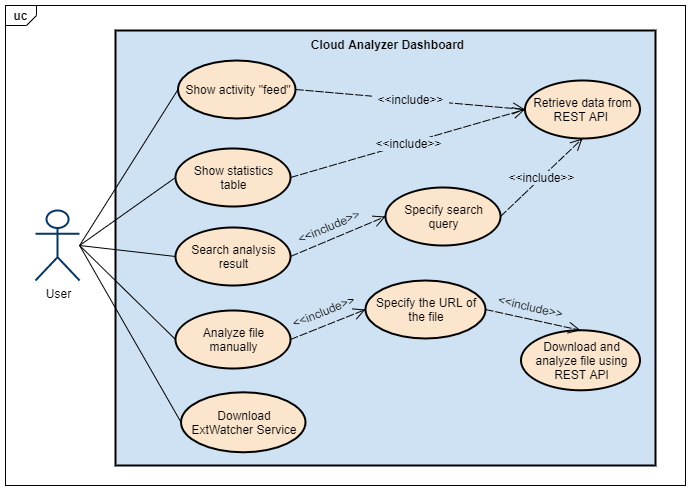

The diagram above was exported from draw.io. Its source (the exported page's mxGraphModel, read from the mxfile embedded in the PNG):
<mxGraphModel dx="716" dy="400" grid="1" gridSize="10" guides="1" tooltips="1" connect="1" arrows="1" fold="1" page="1" pageScale="1" pageWidth="850" pageHeight="1100" math="0" shadow="0">
  <root>
    <mxCell id="0" />
    <mxCell id="1" parent="0" />
    <mxCell id="Z-6Udh-V7NXRwNlmyYRU-1" value="&lt;div style=&quot;width: 25.0125px ; height: auto ; word-break: break-word&quot;&gt;&lt;div align=&quot;left&quot;&gt;&lt;br&gt;&lt;/div&gt;&lt;/div&gt;" style="shape=mxgraph.sysml.package;xSize=90;align=left;spacingLeft=10;labelX=31.2;shadow=0;strokeWidth=1;fillColor=none;opacity=100.0;html=1;nl2Br=0;verticalAlign=middle;align=left;spacingLeft=0.0;spacingRight=0;gliffyId=0;" vertex="1" parent="1">
      <mxGeometry x="250" y="145" width="680" height="480" as="geometry" />
    </mxCell>
    <mxCell id="Z-6Udh-V7NXRwNlmyYRU-2" value="&lt;div style='width: 36.3375px;height:auto;word-break: break-word;'&gt;&lt;div align=&quot;center&quot;&gt;&lt;span style=&quot;font-family:Arial;text-decoration:none;font-size:12px; line-height: 0;&quot;&gt;&lt;span style=&quot;text-decoration:none; line-height: normal;&quot;&gt;User&lt;/span&gt;&lt;/span&gt;&lt;/div&gt;&lt;/div&gt;" style="shape=umlActor;verticalLabelPosition=bottom;verticalAlign=bottom;shadow=0;strokeWidth=2;fillColor=#FFFFFF;strokeColor=#073763;opacity=100.0;html=1;nl2Br=0;verticalLabelPosition=bottom;verticalAlign=top;align=center;spacingLeft=2.0;spacingRight=0;gliffyId=4;" vertex="1" parent="1">
      <mxGeometry x="280" y="350" width="44.099998474121094" height="70" as="geometry" />
    </mxCell>
    <mxCell id="Z-6Udh-V7NXRwNlmyYRU-3" value="&lt;div style=&quot;width: 526.2px ; height: auto ; word-break: break-word&quot;&gt;&lt;div align=&quot;center&quot;&gt;&lt;span style=&quot;font-weight: bold ; font-family: &amp;#34;arial&amp;#34; ; text-decoration: none ; font-size: 12px ; line-height: 0&quot;&gt;&lt;span style=&quot;text-decoration: none ; line-height: normal&quot;&gt;Cloud Analyzer Dashboard&lt;/span&gt;&lt;/span&gt;&lt;/div&gt;&lt;/div&gt;" style="shape=rect;shadow=0;strokeWidth=2;fillColor=#cfe2f3;strokeColor=#000000;opacity=100.0;html=1;nl2Br=0;verticalAlign=top;align=center;spacingLeft=5.4;spacingRight=0;spacingTop=1.0;spacingBottom=8;whiteSpace=wrap;gliffyId=6;" vertex="1" parent="1">
      <mxGeometry x="360" y="170" width="540" height="435" as="geometry" />
    </mxCell>
    <mxCell id="Z-6Udh-V7NXRwNlmyYRU-4" value="&lt;div style='width: 108.0px;height:auto;word-break: break-word;'&gt;&lt;div align=&quot;center&quot;&gt;&lt;span style=&quot;font-family:Arial;text-decoration:none;font-size:12px; line-height: 0;&quot;&gt;&lt;span style=&quot;text-decoration:none; line-height: normal;&quot;&gt;Show activity &amp;#34;feed&amp;#34;&lt;/span&gt;&lt;/span&gt;&lt;/div&gt;&lt;/div&gt;" style="shape=ellipse;perimeter=ellipsePerimeter;shadow=0;strokeWidth=2;fillColor=#fce5cd;strokeColor=#000000;opacity=100.0;html=1;nl2Br=0;verticalAlign=middle;align=center;spacingLeft=2.0;spacingRight=0;whiteSpace=wrap;gliffyId=8;" vertex="1" parent="1">
      <mxGeometry x="422.5" y="200" width="117.5" height="58" as="geometry" />
    </mxCell>
    <mxCell id="Z-6Udh-V7NXRwNlmyYRU-5" style="shape=filledEdge;strokeWidth=1;strokeColor=#000000;fillColor=none;startArrow=none;startFill=0;startSize=6;endArrow=none;endFill=0;endSize=6;rounded=0;gliffyId=10;exitX=1.0;exitY=0.5;exitPerimeter=0;entryX=0.0;entryY=0.5;entryPerimeter=0;" edge="1" parent="1" source="Z-6Udh-V7NXRwNlmyYRU-2" target="Z-6Udh-V7NXRwNlmyYRU-4">
      <mxGeometry width="100" height="100" relative="1" as="geometry">
        <Array as="points">
          <mxPoint x="324.1000061035156" y="385" />
          <mxPoint x="422.5" y="229" />
        </Array>
      </mxGeometry>
    </mxCell>
    <mxCell id="Z-6Udh-V7NXRwNlmyYRU-6" value="&lt;div style='width: 108.0px;height:auto;word-break: break-word;'&gt;&lt;div align=&quot;center&quot;&gt;&lt;span style=&quot;font-family:Arial;text-decoration:none;font-size:12px; line-height: 0;&quot;&gt;&lt;span style=&quot;text-decoration:none; line-height: normal;&quot;&gt;Show statistics table&lt;/span&gt;&lt;/span&gt;&lt;/div&gt;&lt;/div&gt;" style="shape=ellipse;perimeter=ellipsePerimeter;shadow=0;strokeWidth=2;fillColor=#fce5cd;strokeColor=#000000;opacity=100.0;html=1;nl2Br=0;verticalAlign=middle;align=center;spacingLeft=2.0;spacingRight=0;whiteSpace=wrap;gliffyId=11;" vertex="1" parent="1">
      <mxGeometry x="420" y="288" width="115" height="58" as="geometry" />
    </mxCell>
    <mxCell id="Z-6Udh-V7NXRwNlmyYRU-7" style="shape=filledEdge;strokeWidth=1;strokeColor=#000000;fillColor=none;startArrow=none;startFill=0;startSize=6;endArrow=none;endFill=0;endSize=6;rounded=0;gliffyId=13;exitX=1.0;exitY=0.5;exitPerimeter=0;entryX=0.0;entryY=0.5;entryPerimeter=0;" edge="1" parent="1" source="Z-6Udh-V7NXRwNlmyYRU-2" target="Z-6Udh-V7NXRwNlmyYRU-6">
      <mxGeometry width="100" height="100" relative="1" as="geometry">
        <Array as="points">
          <mxPoint x="324.1000061035156" y="385" />
          <mxPoint x="420" y="317" />
        </Array>
      </mxGeometry>
    </mxCell>
    <mxCell id="Z-6Udh-V7NXRwNlmyYRU-8" value="&lt;div style='width: 108.0px;height:auto;word-break: break-word;'&gt;&lt;div align=&quot;center&quot;&gt;&lt;span style=&quot;font-family:Arial;text-decoration:none;font-size:12px; line-height: normal;&quot;&gt;Search analysis result&lt;/span&gt;&lt;/div&gt;&lt;/div&gt;" style="shape=ellipse;perimeter=ellipsePerimeter;shadow=0;strokeWidth=2;fillColor=#fce5cd;strokeColor=#000000;opacity=100.0;html=1;nl2Br=0;verticalAlign=middle;align=center;spacingLeft=2.0;spacingRight=0;whiteSpace=wrap;gliffyId=14;" vertex="1" parent="1">
      <mxGeometry x="420" y="367" width="115" height="58" as="geometry" />
    </mxCell>
    <mxCell id="Z-6Udh-V7NXRwNlmyYRU-9" style="shape=filledEdge;strokeWidth=1;strokeColor=#000000;fillColor=none;startArrow=none;startFill=0;startSize=6;endArrow=none;endFill=0;endSize=6;rounded=0;gliffyId=17;exitX=1.0;exitY=0.5;exitPerimeter=0;entryX=0.0;entryY=0.5;entryPerimeter=0;" edge="1" parent="1" source="Z-6Udh-V7NXRwNlmyYRU-2" target="Z-6Udh-V7NXRwNlmyYRU-8">
      <mxGeometry width="100" height="100" relative="1" as="geometry">
        <Array as="points">
          <mxPoint x="324.1000061035156" y="385" />
          <mxPoint x="420" y="396" />
        </Array>
      </mxGeometry>
    </mxCell>
    <mxCell id="Z-6Udh-V7NXRwNlmyYRU-10" value="&lt;div style='width: 108.0px;height:auto;word-break: break-word;'&gt;&lt;div align=&quot;center&quot;&gt;&lt;span style=&quot;font-family:Arial;text-decoration:none;font-size:12px; line-height: 0;&quot;&gt;&lt;span style=&quot;text-decoration:none; line-height: normal;&quot;&gt;Analyze file manually&lt;/span&gt;&lt;/span&gt;&lt;/div&gt;&lt;/div&gt;" style="shape=ellipse;perimeter=ellipsePerimeter;shadow=0;strokeWidth=2;fillColor=#fce5cd;strokeColor=#000000;opacity=100.0;html=1;nl2Br=0;verticalAlign=middle;align=center;spacingLeft=2.0;spacingRight=0;whiteSpace=wrap;gliffyId=18;" vertex="1" parent="1">
      <mxGeometry x="420" y="450" width="115" height="58" as="geometry" />
    </mxCell>
    <mxCell id="Z-6Udh-V7NXRwNlmyYRU-11" style="shape=filledEdge;strokeWidth=1;strokeColor=#000000;fillColor=none;startArrow=none;startFill=0;startSize=6;endArrow=none;endFill=0;endSize=6;rounded=0;gliffyId=20;exitX=1.0;exitY=0.5;exitPerimeter=0;entryX=0.0;entryY=0.5;entryPerimeter=0;" edge="1" parent="1" source="Z-6Udh-V7NXRwNlmyYRU-2" target="Z-6Udh-V7NXRwNlmyYRU-10">
      <mxGeometry width="100" height="100" relative="1" as="geometry">
        <Array as="points">
          <mxPoint x="324.1000061035156" y="385" />
          <mxPoint x="420" y="479" />
        </Array>
      </mxGeometry>
    </mxCell>
    <mxCell id="Z-6Udh-V7NXRwNlmyYRU-12" value="&lt;div style='width: 111.82758px;height:auto;word-break: break-word;'&gt;&lt;div align=&quot;center&quot;&gt;&lt;span style=&quot;font-family:Arial;text-decoration:none;font-size:12px; line-height: 0;&quot;&gt;&lt;span style=&quot;text-decoration:none; line-height: normal;&quot;&gt;Download ExtWatcher Service&lt;/span&gt;&lt;/span&gt;&lt;/div&gt;&lt;/div&gt;" style="shape=ellipse;perimeter=ellipsePerimeter;shadow=0;strokeWidth=2;fillColor=#fce5cd;strokeColor=#000000;opacity=100.0;html=1;nl2Br=0;verticalAlign=middle;align=center;spacingLeft=2.0689654;spacingRight=0;whiteSpace=wrap;gliffyId=21;" vertex="1" parent="1">
      <mxGeometry x="425.52" y="531.78" width="124.48" height="60" as="geometry" />
    </mxCell>
    <mxCell id="Z-6Udh-V7NXRwNlmyYRU-13" style="shape=filledEdge;strokeWidth=1;strokeColor=#000000;fillColor=none;startArrow=none;startFill=0;startSize=6;endArrow=none;endFill=0;endSize=6;rounded=0;gliffyId=23;exitX=1.0;exitY=0.5;exitPerimeter=0;entryX=0.0;entryY=0.5;entryPerimeter=0;" edge="1" parent="1" source="Z-6Udh-V7NXRwNlmyYRU-2" target="Z-6Udh-V7NXRwNlmyYRU-12">
      <mxGeometry width="100" height="100" relative="1" as="geometry">
        <Array as="points">
          <mxPoint x="324.1000061035156" y="385" />
          <mxPoint x="425.5172424316406" y="561.7825927734375" />
        </Array>
      </mxGeometry>
    </mxCell>
    <mxCell id="Z-6Udh-V7NXRwNlmyYRU-14" value="&lt;div style='width: 108.0px;height:auto;word-break: break-word;'&gt;&lt;div align=&quot;center&quot;&gt;&lt;span style=&quot;font-family:Arial;text-decoration:none;font-size:12px; line-height: 0;&quot;&gt;&lt;span style=&quot;text-decoration:none; line-height: normal;&quot;&gt;Retrieve data from REST API&amp;nbsp;&lt;/span&gt;&lt;/span&gt;&lt;/div&gt;&lt;/div&gt;" style="shape=ellipse;perimeter=ellipsePerimeter;shadow=0;strokeWidth=2;fillColor=#fce5cd;strokeColor=#000000;opacity=100.0;html=1;nl2Br=0;verticalAlign=middle;align=center;spacingLeft=2.0;spacingRight=0;whiteSpace=wrap;gliffyId=25;" vertex="1" parent="1">
      <mxGeometry x="769.4827880859375" y="220" width="115" height="58" as="geometry" />
    </mxCell>
    <mxCell id="Z-6Udh-V7NXRwNlmyYRU-15" style="shape=filledEdge;strokeWidth=1;strokeColor=#000000;fillColor=none;startArrow=none;startFill=0;startSize=6;endArrow=open;endFill=0;endSize=10;rounded=0;dashed=1;fixDash=1;dashPattern=8.0 2.0;html=1;nl2Br=0;gliffyId=27;entryX=0.0;entryY=0.5;entryPerimeter=0;exitX=1;exitY=0.5;exitDx=0;exitDy=0;" edge="1" parent="1" source="Z-6Udh-V7NXRwNlmyYRU-4" target="Z-6Udh-V7NXRwNlmyYRU-14">
      <mxGeometry width="100" height="100" relative="1" as="geometry">
        <Array as="points">
          <mxPoint x="769.4827880859375" y="249" />
        </Array>
        <mxPoint x="550" y="229" as="sourcePoint" />
      </mxGeometry>
    </mxCell>
    <mxCell id="Z-6Udh-V7NXRwNlmyYRU-16" value="&lt;div style=&quot;width: 77.0625px;height:auto;word-break: break-word;&quot;&gt;&lt;div align=&quot;center&quot;&gt;&lt;span style=&quot;font-family:Arial;font-size:12px; line-height: 0;&quot;&gt;&lt;span style=&quot;font-family:Arial;text-decoration:none;font-size:12px; line-height: normal;&quot;&gt;&amp;lt;&amp;lt;include&amp;gt;&amp;gt;&lt;/span&gt;&lt;/span&gt;&lt;/div&gt;&lt;/div&gt;" style="text;html=1;nl2Br=0;labelBackgroundColor=#CFE2F3;html=1;nl2Br=0;verticalAlign=middle;align=center;spacingLeft=0.0;spacingRight=0;gliffyId=28;" vertex="1" parent="Z-6Udh-V7NXRwNlmyYRU-15">
      <mxGeometry relative="1" as="geometry">
        <mxPoint as="offset" />
      </mxGeometry>
    </mxCell>
    <mxCell id="Z-6Udh-V7NXRwNlmyYRU-17" style="shape=filledEdge;strokeWidth=1;strokeColor=#000000;fillColor=none;startArrow=none;startFill=0;startSize=6;endArrow=open;endFill=0;endSize=10;rounded=0;dashed=1;fixDash=1;dashPattern=8.0 2.0;html=1;nl2Br=0;gliffyId=29;exitX=1.0;exitY=0.5;exitPerimeter=0;entryX=0.0;entryY=0.5;entryPerimeter=0;" edge="1" parent="1" source="Z-6Udh-V7NXRwNlmyYRU-6" target="Z-6Udh-V7NXRwNlmyYRU-14">
      <mxGeometry width="100" height="100" relative="1" as="geometry">
        <Array as="points">
          <mxPoint x="535" y="317" />
          <mxPoint x="769.4827880859375" y="249" />
        </Array>
      </mxGeometry>
    </mxCell>
    <mxCell id="Z-6Udh-V7NXRwNlmyYRU-18" value="&lt;div style=&quot;width: 77.0625px;height:auto;word-break: break-word;&quot;&gt;&lt;div align=&quot;center&quot;&gt;&lt;span style=&quot;font-family:Arial;font-size:12px; line-height: 0;&quot;&gt;&lt;span style=&quot;font-family:Arial;text-decoration:none;font-size:12px; line-height: normal;&quot;&gt;&amp;lt;&amp;lt;include&amp;gt;&amp;gt;&lt;/span&gt;&lt;/span&gt;&lt;/div&gt;&lt;/div&gt;" style="text;html=1;nl2Br=0;labelBackgroundColor=#CFE2F3;html=1;nl2Br=0;verticalAlign=middle;align=center;spacingLeft=0.0;spacingRight=0;gliffyId=30;" vertex="1" parent="Z-6Udh-V7NXRwNlmyYRU-17">
      <mxGeometry relative="1" as="geometry">
        <mxPoint as="offset" />
      </mxGeometry>
    </mxCell>
    <mxCell id="Z-6Udh-V7NXRwNlmyYRU-19" style="shape=filledEdge;strokeWidth=1;strokeColor=#000000;fillColor=none;startArrow=none;startFill=0;startSize=6;endArrow=open;endFill=0;endSize=10;rounded=0;dashed=1;fixDash=1;dashPattern=8.0 2.0;html=1;nl2Br=0;gliffyId=31;exitX=1.0;exitY=0.5;exitPerimeter=0;entryX=0.0;entryY=0.5;entryPerimeter=0;" edge="1" parent="1" source="Z-6Udh-V7NXRwNlmyYRU-8" target="Z-6Udh-V7NXRwNlmyYRU-21">
      <mxGeometry width="100" height="100" relative="1" as="geometry">
        <Array as="points">
          <mxPoint x="535" y="396" />
          <mxPoint x="630" y="356" />
        </Array>
      </mxGeometry>
    </mxCell>
    <mxCell id="Z-6Udh-V7NXRwNlmyYRU-20" value="&lt;div style=&quot;width: 77.0625px;height:auto;word-break: break-word;&quot;&gt;&lt;div align=&quot;center&quot;&gt;&lt;span style=&quot;font-family:Arial;font-size:12px; line-height: 0;&quot;&gt;&lt;span style=&quot;font-family:Arial;text-decoration:none;font-size:12px; line-height: normal;&quot;&gt;&amp;lt;&amp;lt;include&amp;gt;&amp;gt;&lt;/span&gt;&lt;/span&gt;&lt;/div&gt;&lt;/div&gt;" style="text;html=1;nl2Br=0;labelBackgroundColor=#CFE2F3;html=1;nl2Br=0;verticalAlign=middle;align=center;spacingLeft=0.0;spacingRight=0;gliffyId=32;rotation=337;" vertex="1" parent="Z-6Udh-V7NXRwNlmyYRU-19">
      <mxGeometry x="-0.08198912077220832" relative="1" as="geometry">
        <mxPoint x="-6" y="-12" as="offset" />
      </mxGeometry>
    </mxCell>
    <mxCell id="Z-6Udh-V7NXRwNlmyYRU-21" value="&lt;div style='width: 108.0px;height:auto;word-break: break-word;'&gt;&lt;div align=&quot;center&quot;&gt;&lt;span style=&quot;font-family:Arial;text-decoration:none;font-size:12px; line-height: 0;&quot;&gt;&lt;span style=&quot;text-decoration:none; line-height: normal;&quot;&gt;Specify search query&lt;/span&gt;&lt;/span&gt;&lt;/div&gt;&lt;/div&gt;" style="shape=ellipse;perimeter=ellipsePerimeter;shadow=0;strokeWidth=2;fillColor=#fce5cd;strokeColor=#000000;opacity=100.0;html=1;nl2Br=0;verticalAlign=middle;align=center;spacingLeft=2.0;spacingRight=0;whiteSpace=wrap;gliffyId=33;" vertex="1" parent="1">
      <mxGeometry x="630" y="327" width="115" height="58" as="geometry" />
    </mxCell>
    <mxCell id="Z-6Udh-V7NXRwNlmyYRU-22" style="shape=filledEdge;strokeWidth=1;strokeColor=#000000;fillColor=none;startArrow=none;startFill=0;startSize=6;endArrow=open;endFill=0;endSize=10;rounded=0;dashed=1;fixDash=1;dashPattern=8.0 2.0;html=1;nl2Br=0;gliffyId=35;exitX=1.0;exitY=0.5;exitPerimeter=0;entryX=0.5;entryY=1.0;entryPerimeter=0;" edge="1" parent="1" source="Z-6Udh-V7NXRwNlmyYRU-21" target="Z-6Udh-V7NXRwNlmyYRU-14">
      <mxGeometry width="100" height="100" relative="1" as="geometry">
        <Array as="points">
          <mxPoint x="745" y="356" />
          <mxPoint x="826.9827880859375" y="278" />
        </Array>
      </mxGeometry>
    </mxCell>
    <mxCell id="Z-6Udh-V7NXRwNlmyYRU-23" value="&lt;div style=&quot;width: 77.0625px;height:auto;word-break: break-word;&quot;&gt;&lt;div align=&quot;center&quot;&gt;&lt;span style=&quot;font-family:Arial;font-size:12px; line-height: 0;&quot;&gt;&lt;span style=&quot;font-family:Arial;text-decoration:none;font-size:12px; line-height: normal;&quot;&gt;&amp;lt;&amp;lt;include&amp;gt;&amp;gt;&lt;/span&gt;&lt;/span&gt;&lt;/div&gt;&lt;/div&gt;" style="text;html=1;nl2Br=0;labelBackgroundColor=#CFE2F3;html=1;nl2Br=0;verticalAlign=middle;align=center;spacingLeft=0.0;spacingRight=0;gliffyId=36;" vertex="1" parent="Z-6Udh-V7NXRwNlmyYRU-22">
      <mxGeometry relative="1" as="geometry">
        <mxPoint as="offset" />
      </mxGeometry>
    </mxCell>
    <mxCell id="Z-6Udh-V7NXRwNlmyYRU-24" value="&lt;div style='width: 108.0px;height:auto;word-break: break-word;'&gt;&lt;div align=&quot;center&quot;&gt;&lt;span style=&quot;font-family:Arial;text-decoration:none;font-size:12px; line-height: 0;&quot;&gt;&lt;span style=&quot;text-decoration:none; line-height: normal;&quot;&gt;Specify the URL of the file&lt;/span&gt;&lt;/span&gt;&lt;/div&gt;&lt;/div&gt;" style="shape=ellipse;perimeter=ellipsePerimeter;shadow=0;strokeWidth=2;fillColor=#fce5cd;strokeColor=#000000;opacity=100.0;html=1;nl2Br=0;verticalAlign=middle;align=center;spacingLeft=2.0;spacingRight=0;whiteSpace=wrap;gliffyId=37;" vertex="1" parent="1">
      <mxGeometry x="610" y="420" width="120" height="58" as="geometry" />
    </mxCell>
    <mxCell id="Z-6Udh-V7NXRwNlmyYRU-25" style="shape=filledEdge;strokeWidth=1;strokeColor=#000000;fillColor=none;startArrow=none;startFill=0;startSize=6;endArrow=open;endFill=0;endSize=10;rounded=0;dashed=1;fixDash=1;dashPattern=8.0 2.0;html=1;nl2Br=0;gliffyId=39;exitX=1.0;exitY=0.5;exitPerimeter=0;entryX=0.0;entryY=0.5;entryPerimeter=0;" edge="1" parent="1" source="Z-6Udh-V7NXRwNlmyYRU-10" target="Z-6Udh-V7NXRwNlmyYRU-24">
      <mxGeometry width="100" height="100" relative="1" as="geometry">
        <Array as="points">
          <mxPoint x="535" y="479" />
          <mxPoint x="610" y="449" />
        </Array>
      </mxGeometry>
    </mxCell>
    <mxCell id="Z-6Udh-V7NXRwNlmyYRU-26" value="&lt;div style=&quot;width: 77.0625px;height:auto;word-break: break-word;&quot;&gt;&lt;div align=&quot;center&quot;&gt;&lt;span style=&quot;font-family:Arial;font-size:12px; line-height: 0;&quot;&gt;&lt;span style=&quot;font-family:Arial;text-decoration:none;font-size:12px; line-height: normal;&quot;&gt;&amp;lt;&amp;lt;include&amp;gt;&amp;gt;&lt;/span&gt;&lt;/span&gt;&lt;/div&gt;&lt;/div&gt;" style="text;html=1;nl2Br=0;labelBackgroundColor=#CFE2F3;html=1;nl2Br=0;verticalAlign=middle;align=center;spacingLeft=0.0;spacingRight=0;gliffyId=40;rotation=338;" vertex="1" parent="Z-6Udh-V7NXRwNlmyYRU-25">
      <mxGeometry x="-0.2076998904445787" relative="1" as="geometry">
        <mxPoint x="3" y="-16" as="offset" />
      </mxGeometry>
    </mxCell>
    <mxCell id="Z-6Udh-V7NXRwNlmyYRU-27" value="&lt;div style='width: 111.82758px;height:auto;word-break: break-word;'&gt;&lt;div align=&quot;center&quot;&gt;&lt;span style=&quot;font-family:Arial;text-decoration:none;font-size:12px; line-height: normal;&quot;&gt;Download and analyze file using REST API&lt;/span&gt;&lt;/div&gt;&lt;/div&gt;" style="shape=ellipse;perimeter=ellipsePerimeter;shadow=0;strokeWidth=2;fillColor=#fce5cd;strokeColor=#000000;opacity=100.0;html=1;nl2Br=0;verticalAlign=middle;align=center;spacingLeft=2.0689654;spacingRight=0;whiteSpace=wrap;gliffyId=41;" vertex="1" parent="1">
      <mxGeometry x="765.5172119140625" y="469.7826232910156" width="118.96551513671875" height="60" as="geometry" />
    </mxCell>
    <mxCell id="Z-6Udh-V7NXRwNlmyYRU-28" style="shape=filledEdge;strokeWidth=1;strokeColor=#000000;fillColor=none;startArrow=none;startFill=0;startSize=6;endArrow=open;endFill=0;endSize=10;rounded=0;dashed=1;fixDash=1;dashPattern=8.0 2.0;html=1;nl2Br=0;gliffyId=43;entryX=0.5;entryY=0.0;entryPerimeter=0;exitX=1;exitY=0.5;exitDx=0;exitDy=0;" edge="1" parent="1" source="Z-6Udh-V7NXRwNlmyYRU-24" target="Z-6Udh-V7NXRwNlmyYRU-27">
      <mxGeometry width="100" height="100" relative="1" as="geometry">
        <Array as="points">
          <mxPoint x="825" y="469.7825927734375" />
        </Array>
        <mxPoint x="740" y="449" as="sourcePoint" />
      </mxGeometry>
    </mxCell>
    <mxCell id="Z-6Udh-V7NXRwNlmyYRU-29" value="&lt;div style=&quot;width: 77.0625px;height:auto;word-break: break-word;&quot;&gt;&lt;div align=&quot;center&quot;&gt;&lt;span style=&quot;font-family:Arial;font-size:12px; line-height: 0;&quot;&gt;&lt;span style=&quot;font-family:Arial;text-decoration:none;font-size:12px; line-height: normal;&quot;&gt;&amp;lt;&amp;lt;include&amp;gt;&amp;gt;&lt;/span&gt;&lt;/span&gt;&lt;/div&gt;&lt;/div&gt;" style="text;html=1;nl2Br=0;labelBackgroundColor=#CFE2F3;html=1;nl2Br=0;verticalAlign=middle;align=center;spacingLeft=0.0;spacingRight=0;gliffyId=44;rotation=13;" vertex="1" parent="Z-6Udh-V7NXRwNlmyYRU-28">
      <mxGeometry x="0.03157215215928422" relative="1" as="geometry">
        <mxPoint x="-4" y="-14" as="offset" />
      </mxGeometry>
    </mxCell>
    <mxCell id="Z-6Udh-V7NXRwNlmyYRU-30" value="&lt;span style=&quot;font-family: &amp;#34;arial&amp;#34; ; font-weight: 700 ; text-align: -webkit-left&quot;&gt;uc&lt;/span&gt;" style="text;html=1;resizable=0;autosize=1;align=center;verticalAlign=middle;points=[];fillColor=none;strokeColor=none;rounded=0;" vertex="1" parent="1">
      <mxGeometry x="250" y="145" width="30" height="20" as="geometry" />
    </mxCell>
  </root>
</mxGraphModel>